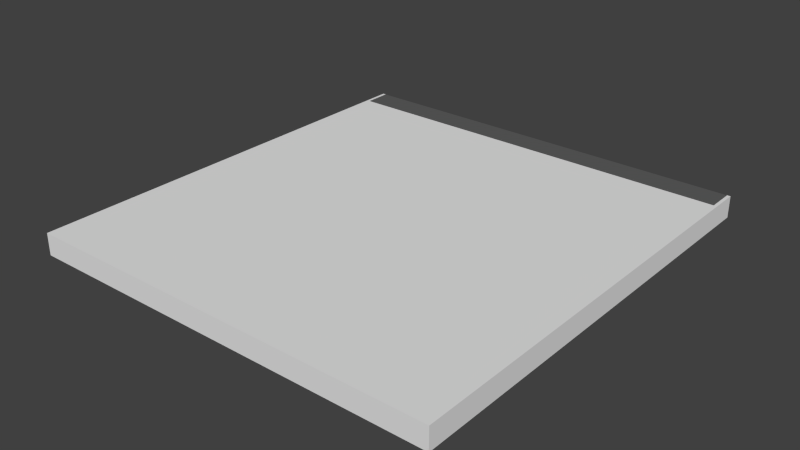 # Source: cd_case_empty.blend  (saved by Blender 2.69.0; exported with 4.5.12 LTS)
import bpy
from mathutils import Matrix  # noqa: F401  (used for matrix-valued properties, if any)

bpy.ops.wm.read_factory_settings(use_empty=True)
scene = bpy.context.scene
scene.name = 'Scene'

# ---- collections
col_collection_1 = bpy.data.collections.new('Collection 1'); scene.collection.children.link(col_collection_1)

# ---- materials (node trees are filled in below, after node groups)
mat_plastic = bpy.data.materials.new('Plastic')
mat_plastic.alpha_threshold = 0.0
mat_plastic.use_transparent_shadow = False
mat_plastic.roughness = 0.5
mat_plastic.line_color = (0.0, 0.0, 0.0, 1.0)
mat_case_material = bpy.data.materials.new('Case_Material')
mat_case_material.alpha_threshold = 0.0
mat_case_material.use_transparent_shadow = False
mat_case_material.diffuse_color = (0.1149, 0.1149, 0.1149, 1.0)
mat_case_material.roughness = 0.5
mat_case_material.line_color = (0.0, 0.0, 0.0, 1.0)

# ---- material node trees
mat_plastic.use_nodes = True; mat_plastic.node_tree.nodes.clear()
_N = mat_plastic.node_tree.nodes; _L = mat_plastic.node_tree.links
n0 = _N.new('ShaderNodeOutputMaterial'); n0.name = 'Material Output'; n0.location = (300, 300)
n1 = _N.new('ShaderNodeBsdfDiffuse'); n1.name = 'Diffuse BSDF'; n1.location = (10, 300)
_L.new(n1.outputs[0], n0.inputs[0])
n0.is_active_output = True

# ---- world
world_world = bpy.data.worlds.new('World'); scene.world = world_world
world_world.color = (0.05088, 0.05088, 0.05088)
world_world.use_sun_shadow = False
world_world.sun_shadow_jitter_overblur = 0.0
world_world.cycles.sampling_method = 'MANUAL'
world_world.cycles.sample_map_resolution = 256

# ---- meshes
me_cube_001 = bpy.data.meshes.new('Cube.001')
me_cube_001.from_pydata([(1.0, 1.0, 0.04757), (-1.0, 1.0, 0.04757), (0.9733, 1.0, 0.04757), (-0.9733, 1.0, 0.04757), (-1.979e-05, 1.0, 0.04757), (1.0, -1.0, 0.04757), (-1.0, -1.0, 0.04757), (0.9733, -1.0, 0.04757), (-0.9733, -1.0, 0.04757), (-2.006e-05, -1.0, 0.04757), (1.0, 1.0, 0.05849), (-1.0, 1.0, 0.05849), (0.9733, 1.0, 0.05849), (-0.9733, 1.0, 0.05849), (-1.979e-05, 1.0, 0.05849), (1.0, -1.0, 0.05849), (-1.0, -1.0, 0.05849), (0.9733, -1.0, 0.05849), (-0.9733, -1.0, 0.05849), (-2.006e-05, -1.0, 0.05849), (1.0, -1.02, 0.04757), (-1.0, -1.02, 0.04757), (0.9733, -1.02, 0.04757), (-0.9733, -1.02, 0.04757), (-2.006e-05, -1.02, 0.04757), (1.0, -1.02, 0.05849), (-1.0, -1.02, 0.05849), (0.9733, -1.02, 0.05849), (-0.9733, -1.02, 0.05849), (-2.006e-05, -1.02, 0.05849), (1.0, -1.0, -0.04712), (-1.0, -1.0, -0.04712), (0.9733, -1.0, -0.04712), (-0.9733, -1.0, -0.04712), (-2.006e-05, -1.0, -0.04712), (1.0, -1.02, -0.04712), (-1.0, -1.02, -0.04712), (0.9733, -1.02, -0.04712), (-0.9733, -1.02, -0.04712), (-2.006e-05, -1.02, -0.04712), (1.016, 1.0, 0.04757), (1.016, -1.0, 0.04757), (1.016, 1.0, 0.05849), (1.016, -1.0, 0.05849), (-1.016, 1.0, 0.04757), (-1.016, -1.0, 0.04757), (-1.016, 1.0, 0.05849), (-1.016, -1.0, 0.05849), (1.0, 1.0, -0.04708), (-1.0, 1.0, -0.04708), (1.0, -1.0, -0.04708), (-1.0, -1.0, -0.04708), (1.016, 1.0, -0.04708), (1.016, -1.0, -0.04708), (-1.016, 1.0, -0.04708), (-1.016, -1.0, -0.04708), (1.0, 1.134, 0.04757), (-1.0, 1.134, 0.04757), (1.0, 1.134, 0.05849), (-1.0, 1.134, 0.05849), (1.016, 1.134, 0.04757), (1.016, 1.134, 0.05849), (-1.016, 1.134, 0.04757), (-1.016, 1.134, 0.05849), (1.0, 1.134, -0.04708), (-1.0, 1.134, -0.04708), (1.016, 1.134, -0.04708), (-1.016, 1.134, -0.04708), (1.016, -1.02, 0.04757), (1.016, -1.02, 0.05849), (-1.016, -1.02, 0.04757), (-1.016, -1.02, 0.05849), (1.016, -1.02, -0.04708), (-1.016, -1.02, -0.04708)], [], [(3, 4, 9, 8), (4, 2, 7, 9), (2, 0, 5, 7), (1, 3, 8, 6), (12, 14, 19, 17), (14, 13, 18, 19), (17, 19, 29, 27), (19, 18, 28, 29), (10, 12, 17, 15), (13, 11, 16, 18), (23, 24, 29, 28), (24, 22, 27, 29), (22, 20, 25, 27), (21, 23, 28, 26), (15, 17, 27, 25), (18, 16, 26, 28), (31, 36, 73, 55, 51), (50, 53, 72, 35, 30), (22, 24, 39, 37), (24, 23, 38, 39), (25, 69, 43, 15), (16, 47, 71, 26), (33, 34, 39, 38), (34, 32, 37, 39), (32, 30, 35, 37), (31, 33, 38, 36), (20, 22, 37, 35), (23, 21, 36, 38), (8, 9, 34, 33), (9, 7, 32, 34), (7, 5, 30, 32), (6, 8, 33, 31), (40, 42, 43, 41), (54, 44, 62, 67), (10, 15, 43, 42), (21, 26, 71, 70, 73, 36), (46, 44, 45, 47), (1, 49, 65, 57), (16, 11, 46, 47), (48, 0, 56, 64), (50, 48, 52, 53), (49, 51, 55, 54), (45, 44, 54, 55), (40, 52, 66, 60), (25, 20, 35, 72, 68, 69), (40, 41, 53, 52), (1, 6, 51, 49), (5, 0, 48, 50), (56, 58, 61, 60), (59, 57, 62, 63), (62, 57, 65, 67), (56, 60, 66, 64), (49, 54, 67, 65), (52, 48, 64, 66), (46, 11, 59, 63), (44, 46, 63, 62), (10, 42, 61, 58), (42, 40, 60, 61), (0, 10, 58, 56), (11, 1, 57, 59), (3, 1, 11, 13, 14, 12, 10, 0, 2, 4), (53, 41, 68, 72), (45, 55, 73, 70), (47, 45, 70, 71), (41, 43, 69, 68)])
_uv = me_cube_001.uv_layers.new(name='UVMap')
_uv.uv.foreach_set('vector', [0.4818, 0.8959, 0.4818, 0.6781, 0.9292, 0.6781, 0.9292, 0.8959, 0.4818, 0.6781, 0.4818, 0.4604, 0.9292, 0.4604, 0.9292, 0.6781, 0.4818, 0.4604, 0.4818, 0.4544, 0.9292, 0.4544, 0.9292, 0.4604, 0.4818, 0.9018, 0.4818, 0.8959, 0.9292, 0.8959, 0.9292, 0.9018, 0.4519, 0.009497, 0.4519, 0.2272, 0.004493, 0.2272, 0.004493, 0.009497, 0.4519, 0.2272, 0.4519, 0.445, 0.004493, 0.445, 0.004493, 0.2272, 0.004493, 0.009497, 0.004493, 0.2272, 2.667e-08, 0.2272, 5.333e-08, 0.009497, 0.004493, 0.2272, 0.004493, 0.445, 0.0, 0.445, 2.667e-08, 0.2272, 0.4519, 0.003523, 0.4519, 0.009497, 0.004493, 0.009497, 0.004493, 0.003523, 0.4519, 0.445, 0.4519, 0.4509, 0.004493, 0.4509, 0.004493, 0.445, 0.4913, 0.02118, 0.709, 0.02118, 0.709, 0.02362, 0.4913, 0.02362, 0.709, 0.02118, 0.9267, 0.02118, 0.9267, 0.02362, 0.709, 0.02362, 0.9267, 0.02118, 0.9327, 0.02118, 0.9327, 0.02362, 0.9267, 0.02362, 0.4853, 0.02118, 0.4913, 0.02118, 0.4913, 0.02362, 0.4853, 0.02362, 0.004493, 0.003523, 0.004493, 0.009497, 5.333e-08, 0.009497, 5.333e-08, 0.003523, 0.004493, 0.445, 0.004493, 0.4509, 0.0, 0.4509, 0.0, 0.445, 0.4773, 0.9054, 0.4818, 0.9054, 0.4817, 0.9089, 0.4773, 0.9089, 0.4773, 0.9054, 0.4773, 0.458, 0.4773, 0.4544, 0.4817, 0.4544, 0.4818, 0.458, 0.4773, 0.458, 0.9267, 0.02118, 0.709, 0.02118, 0.709, 1.667e-09, 0.9267, 3.333e-09, 0.709, 0.02118, 0.4913, 0.02118, 0.4913, 0.0, 0.709, 1.667e-09, 5.333e-08, 0.003523, 5.048e-05, 0.0, 0.004493, 0.0, 0.004493, 0.003523, 0.004493, 0.4509, 0.004493, 0.4544, 5.043e-05, 0.4544, 0.0, 0.4509, 0.4773, 0.8994, 0.4773, 0.6817, 0.4818, 0.6817, 0.4818, 0.8994, 0.4773, 0.6817, 0.4773, 0.4639, 0.4818, 0.4639, 0.4818, 0.6817, 0.4773, 0.4639, 0.4773, 0.458, 0.4818, 0.458, 0.4818, 0.4639, 0.4773, 0.9054, 0.4773, 0.8994, 0.4818, 0.8994, 0.4818, 0.9054, 0.9327, 0.02118, 0.9267, 0.02118, 0.9267, 3.333e-09, 0.9327, 0.0, 0.4913, 0.02118, 0.4853, 0.02118, 0.4853, 3.333e-09, 0.4913, 0.0, 0.9362, 0.4414, 0.9362, 0.2237, 0.9574, 0.2237, 0.9574, 0.4414, 0.9362, 0.2237, 0.9362, 0.005974, 0.9574, 0.005974, 0.9574, 0.2237, 0.9362, 0.005974, 0.9362, 0.0, 0.9574, 0.0, 0.9574, 0.005974, 0.9362, 0.4474, 0.9362, 0.4414, 0.9574, 0.4414, 0.9574, 0.4474, 0.9503, 0.4843, 0.9528, 0.4843, 0.9528, 0.9317, 0.9503, 0.9317, 0.9528, 0.9063, 0.9739, 0.9063, 0.9739, 0.9362, 0.9528, 0.9362, 0.4519, 0.003523, 0.004493, 0.003523, 0.004493, 0.0, 0.4519, 1.067e-07, 0.4853, 0.02118, 0.4853, 0.02362, 0.4818, 0.02362, 0.4818, 0.02118, 0.4818, 8.913e-06, 0.4853, 3.333e-09, 0.9764, 0.9063, 0.9739, 0.9063, 0.9739, 0.4589, 0.9764, 0.4589, 0.9788, 0.9018, 1.0, 0.9018, 1.0, 0.9317, 0.9788, 0.9317, 0.004493, 0.4509, 0.4519, 0.4509, 0.4519, 0.4544, 0.004493, 0.4544, 0.02986, 0.9089, 0.02986, 0.9301, 0.0, 0.9301, 0.0, 0.9089, 0.4773, 0.458, 0.02986, 0.458, 0.02986, 0.4544, 0.4773, 0.4544, 0.02986, 0.9054, 0.4773, 0.9054, 0.4773, 0.9089, 0.02986, 0.9089, 0.9739, 0.4589, 0.9739, 0.9063, 0.9528, 0.9063, 0.9528, 0.4589, 0.9503, 0.4843, 0.9292, 0.4843, 0.9292, 0.4544, 0.9503, 0.4544, 0.9327, 0.02362, 0.9327, 0.02118, 0.9327, 0.0, 0.9362, 8.898e-06, 0.9362, 0.02118, 0.9362, 0.02362, 0.9503, 0.4843, 0.9503, 0.9317, 0.9292, 0.9317, 0.9292, 0.4843, 0.9788, 0.9018, 0.9788, 0.4544, 1.0, 0.4544, 1.0, 0.9018, 0.4773, 0.9301, 0.02986, 0.9301, 0.02986, 0.9089, 0.4773, 0.9089, 0.4818, 0.4333, 0.4818, 0.4308, 0.4853, 0.4308, 0.4853, 0.4333, 0.4853, 0.02362, 0.4853, 0.02607, 0.4818, 0.02607, 0.4818, 0.02362, 0.4818, 0.02607, 0.4853, 0.02607, 0.4853, 0.04724, 0.4818, 0.04724, 0.4818, 0.4333, 0.4853, 0.4333, 0.4853, 0.4544, 0.4818, 0.4544, 0.02986, 0.9054, 0.02986, 0.9089, 0.0, 0.9089, 0.0, 0.9054, 0.02986, 0.4544, 0.02986, 0.458, 2.667e-08, 0.458, 2.667e-08, 0.4544, 0.4519, 0.4544, 0.4519, 0.4509, 0.4818, 0.4509, 0.4818, 0.4544, 0.9739, 0.9063, 0.9764, 0.9063, 0.9764, 0.9362, 0.9739, 0.9362, 0.4519, 0.003523, 0.4519, 1.067e-07, 0.4818, 1.333e-07, 0.4818, 0.003523, 0.9528, 0.4843, 0.9503, 0.4843, 0.9503, 0.4544, 0.9528, 0.4544, 0.02986, 0.9301, 0.02986, 0.9325, 0.0, 0.9325, 0.0, 0.9301, 0.9764, 0.9018, 0.9788, 0.9018, 0.9788, 0.9317, 0.9764, 0.9317, 0.9598, 0.4414, 0.9598, 0.4474, 0.9574, 0.4474, 0.9574, 0.4414, 0.9574, 0.2237, 0.9574, 0.005974, 0.9574, 5.333e-08, 0.9598, 5.333e-08, 0.9598, 0.005974, 0.9598, 0.2237, 0.9292, 0.9317, 0.9503, 0.9317, 0.9503, 0.9362, 0.9292, 0.9362, 0.9739, 0.4589, 0.9528, 0.4589, 0.9528, 0.4544, 0.9739, 0.4544, 0.9764, 0.4589, 0.9739, 0.4589, 0.9739, 0.4544, 0.9764, 0.4544, 0.9503, 0.9317, 0.9528, 0.9317, 0.9528, 0.9362, 0.9503, 0.9362])
me_cube_001.materials.append(mat_plastic)
me_cube_001.use_remesh_preserve_volume = False
me_cube_001.use_remesh_preserve_attributes = False
me_cube_001.use_mirror_vertex_groups = False
me_cube_001.update()
me_cube = bpy.data.meshes.new('Cube')
me_cube.from_pydata([(1.0, 1.0, -0.04751), (1.0, -1.0, -0.04751), (-1.0, -1.0, -0.04751), (-1.0, 1.0, -0.04751), (1.0, 1.0, 0.04751), (1.0, -1.0, 0.04751), (-1.0, -1.0, 0.04751), (-1.0, 1.0, 0.04751), (-0.01921, 0.09052, -0.04008), (-0.001114, 0.0923, -0.04008), (-0.03661, 0.08524, -0.04008), (-0.05265, 0.07667, -0.04008), (-0.06671, 0.06513, -0.04008), (-0.07825, 0.05107, -0.04008), (-0.08682, 0.03503, -0.04008), (-0.0921, 0.01763, -0.04008), (-0.09388, -0.0004669, -0.04008), (-0.0921, -0.01856, -0.04008), (-0.08682, -0.03597, -0.04008), (-0.07825, -0.05201, -0.04008), (-0.06671, -0.06606, -0.04008), (-0.05265, -0.0776, -0.04008), (-0.03661, -0.08617, -0.04008), (-0.01921, -0.09145, -0.04008), (-0.001114, -0.09323, -0.04008), (0.01698, -0.09145, -0.04008), (0.03439, -0.08617, -0.04008), (0.05043, -0.0776, -0.04008), (0.06448, -0.06606, -0.04008), (0.07602, -0.05201, -0.04008), (0.08459, -0.03597, -0.04008), (0.08987, -0.01856, -0.04008), (0.09165, -0.0004668, -0.04008), (0.08987, 0.01763, -0.04008), (0.08459, 0.03503, -0.04008), (0.07602, 0.05107, -0.04008), (0.06448, 0.06513, -0.04008), (0.05043, 0.07667, -0.04008), (0.03439, 0.08524, -0.04008), (0.01698, 0.09052, -0.04008), (-0.01921, 0.09052, -0.01534), (-0.001114, 0.0923, -0.01534), (-0.03661, 0.08524, -0.01534), (-0.05265, 0.07667, -0.01534), (-0.06671, 0.06513, -0.01534), (-0.07825, 0.05107, -0.01534), (-0.08682, 0.03503, -0.01534), (-0.0921, 0.01763, -0.01534), (-0.09388, -0.0004669, -0.01534), (-0.0921, -0.01856, -0.01534), (-0.08682, -0.03597, -0.01534), (-0.07825, -0.05201, -0.01534), (-0.06671, -0.06606, -0.01534), (-0.05265, -0.0776, -0.01534), (-0.03661, -0.08617, -0.01534), (-0.01921, -0.09145, -0.01534), (-0.001114, -0.09323, -0.01534), (0.01698, -0.09145, -0.01534), (0.03439, -0.08617, -0.01534), (0.05043, -0.0776, -0.01534), (0.06448, -0.06606, -0.01534), (0.07602, -0.05201, -0.01534), (0.08459, -0.03597, -0.01534), (0.08987, -0.01856, -0.01534), (0.09165, -0.0004668, -0.01534), (0.08987, 0.01763, -0.01534), (0.08459, 0.03503, -0.01534), (0.07602, 0.05107, -0.01534), (0.06448, 0.06513, -0.01534), (0.05043, 0.07667, -0.01534), (0.03439, 0.08524, -0.01534), (0.01698, 0.09052, -0.01534), (-0.001114, -0.09323, -0.02771), (0.01698, -0.09145, -0.02771), (-0.05265, 0.07667, -0.02771), (-0.06671, 0.06513, -0.02771), (0.03439, 0.08524, -0.02771), (0.01698, 0.09052, -0.02771), (0.03439, -0.08617, -0.02771), (-0.07825, 0.05107, -0.02771), (-0.001114, 0.0923, -0.02771), (0.05043, -0.0776, -0.02771), (-0.08682, 0.03503, -0.02771), (0.06448, -0.06606, -0.02771), (-0.0921, 0.01763, -0.02771), (0.07602, -0.05201, -0.02771), (-0.09388, -0.0004669, -0.02771), (0.08459, -0.03597, -0.02771), (-0.0921, -0.01856, -0.02771), (0.08987, -0.01856, -0.02771), (-0.08682, -0.03597, -0.02771), (0.09165, -0.0004668, -0.02771), (-0.07825, -0.05201, -0.02771), (0.08987, 0.01763, -0.02771), (-0.06671, -0.06606, -0.02771), (0.08459, 0.03503, -0.02771), (-0.05265, -0.0776, -0.02771), (0.07602, 0.05107, -0.02771), (-0.03661, -0.08617, -0.02771), (-0.01921, 0.09052, -0.02771), (0.06448, 0.06513, -0.02771), (-0.01921, -0.09145, -0.02771), (-0.03661, 0.08524, -0.02771), (0.05043, 0.07667, -0.02771), (0.01058, 0.05835, -0.01522), (0.02183, 0.05493, -0.01522), (0.0322, 0.04939, -0.01522), (0.04129, 0.04194, -0.01522), (0.04875, 0.03285, -0.01522), (0.05429, 0.02248, -0.01522), (0.0577, 0.01123, -0.01522), (0.05885, -0.0004668, -0.01522), (0.0577, -0.01217, -0.01522), (0.05429, -0.02341, -0.01522), (0.04875, -0.03378, -0.01522), (0.04129, -0.04287, -0.01522), (0.0322, -0.05033, -0.01522), (0.02183, -0.05587, -0.01522), (0.01058, -0.05928, -0.01522), (-0.001114, -0.06043, -0.01522), (-0.01281, -0.05928, -0.01522), (-0.02406, -0.05587, -0.01522), (-0.03443, -0.05033, -0.01522), (-0.04352, -0.04287, -0.01522), (-0.05097, -0.03378, -0.01522), (-0.05651, -0.02341, -0.01522), (-0.05993, -0.01217, -0.01522), (-0.06108, -0.0004669, -0.01522), (-0.05993, 0.01123, -0.01522), (-0.05651, 0.02248, -0.01522), (-0.05097, 0.03285, -0.01522), (-0.04352, 0.04194, -0.01522), (-0.03443, 0.04939, -0.01522), (-0.02406, 0.05493, -0.01522), (-0.001114, 0.0595, -0.01522), (-0.01281, 0.05835, -0.01522), (-0.9715, -0.9463, 0.04756), (0.9715, -0.9463, 0.04756), (-0.9715, 0.946, 0.04756), (0.9715, 0.946, 0.04756), (-0.9456, -0.9715, 0.04756), (-0.9456, 0.9715, 0.04756), (0.9456, -0.9715, 0.04756), (0.9456, 0.9715, 0.04756), (-0.9719, 0.9719, 0.04756), (-0.9719, -0.9719, 0.04756), (0.9719, -0.9719, 0.04756), (0.9719, 0.9719, 0.04756), (1.592e-06, 0.9639, 0.02232), (-0.188, 0.9454, 0.02232), (-0.3689, 0.8905, 0.02232), (-0.5355, 0.8014, 0.02232), (-0.6816, 0.6816, 0.02232), (-0.8014, 0.5355, 0.02232), (-0.8905, 0.3689, 0.02232), (-0.9454, 0.188, 0.02232), (-0.9639, 7.418e-07, 0.02232), (-0.9454, -0.188, 0.02232), (-0.8905, -0.3689, 0.02232), (-0.8014, -0.5355, 0.02232), (-0.6816, -0.6816, 0.02232), (-0.5355, -0.8014, 0.02232), (-0.3689, -0.8905, 0.02232), (-0.188, -0.9454, 0.02232), (1.906e-06, -0.9639, 0.02232), (0.188, -0.9454, 0.02232), (0.3689, -0.8905, 0.02232), (0.5355, -0.8014, 0.02232), (0.6816, -0.6816, 0.02232), (0.8014, -0.5355, 0.02232), (0.8905, -0.3689, 0.02232), (0.9454, -0.188, 0.02232), (0.9639, 1.6e-06, 0.02232), (0.9454, 0.188, 0.02232), (0.8905, 0.3689, 0.02232), (0.8014, 0.5355, 0.02232), (0.6816, 0.6816, 0.02232), (0.5355, 0.8014, 0.02232), (0.3689, 0.8905, 0.02232), (0.188, 0.9454, 0.02232), (0.8465, -0.3507, 0.02231), (-6.436e-05, 0.9163, 0.02231), (0.8986, -0.1788, 0.02231), (0.9162, -2.609e-05, 0.02231), (0.8986, 0.1787, 0.02231), (0.8465, 0.3506, 0.02231), (0.7618, 0.509, 0.02231), (-0.1788, 0.8987, 0.02231), (0.6479, 0.6479, 0.02231), (-0.3507, 0.8465, 0.02231), (0.509, 0.7618, 0.02231), (-0.5091, 0.7618, 0.02231), (0.3506, 0.8465, 0.02231), (-0.648, 0.6479, 0.02231), (0.1787, 0.8987, 0.02231), (-0.7619, 0.509, 0.02231), (-0.8466, 0.3506, 0.02231), (-0.8987, 0.1787, 0.02231), (-0.9164, -2.691e-05, 0.02231), (-0.8987, -0.1788, 0.02231), (-0.8466, -0.3507, 0.02231), (-0.7619, -0.5091, 0.02231), (-0.648, -0.6479, 0.02231), (-0.5091, -0.7619, 0.02231), (-0.3507, -0.8466, 0.02231), (-0.1788, -0.8987, 0.02231), (-6.406e-05, -0.9163, 0.02231), (0.1787, -0.8987, 0.02231), (0.3506, -0.8466, 0.02231), (0.509, -0.7619, 0.02231), (0.6479, -0.6479, 0.02231), (0.7618, -0.5091, 0.02231), (-0.007362, 0.03095, -0.02123), (-0.001114, 0.03156, -0.02123), (-0.01891, 0.02616, -0.02123), (-0.02376, 0.02218, -0.02123), (-0.02774, 0.01733, -0.02123), (-0.03253, 0.005782, -0.02123), (-0.03314, -0.0004669, -0.02123), (-0.03253, -0.006715, -0.02123), (-0.02774, -0.01826, -0.02123), (-0.02376, -0.02311, -0.02123), (-0.01891, -0.0271, -0.02123), (-0.007362, -0.03188, -0.02123), (-0.001114, -0.0325, -0.02123), (0.005135, -0.03188, -0.02123), (0.01668, -0.0271, -0.02123), (0.02153, -0.02311, -0.02123), (0.02552, -0.01826, -0.02123), (0.0303, -0.006715, -0.02123), (0.03091, -0.0004668, -0.02123), (0.0303, 0.005782, -0.02123), (0.02552, 0.01733, -0.02123), (0.02153, 0.02218, -0.02123), (0.01668, 0.02616, -0.02123), (0.005135, 0.03095, -0.02123), (0.9733, 1.0, -0.04751), (0.9733, -1.0, -0.04751), (0.9733, 1.0, 0.04751), (0.9733, -1.0, 0.04751), (-0.9733, 1.0, -0.04751), (-0.9733, -1.0, -0.04751), (-0.9733, 1.0, 0.04751), (-0.9733, -1.0, 0.04751), (1.0, 0.9738, -0.04751), (-1.0, 0.9738, -0.04751), (1.0, 0.9738, 0.04751), (-1.0, 0.9738, 0.04751), (0.9733, 0.9738, -0.04751), (-0.9733, 0.9738, -0.04751), (1.0, -0.9741, -0.04751), (1.0, -0.9741, 0.04751), (-1.0, -0.9741, -0.04751), (-1.0, -0.9741, 0.04751), (0.9733, -0.9741, -0.04751), (-0.9733, -0.9741, -0.04751), (0.01058, 0.05835, -0.0389), (0.02183, 0.05493, -0.0389), (0.0322, 0.04939, -0.0389), (0.04875, 0.03285, -0.0389), (0.05429, 0.02248, -0.0389), (0.0577, 0.01123, -0.0389), (0.0577, -0.01217, -0.0389), (0.05429, -0.02341, -0.0389), (0.04875, -0.03378, -0.0389), (0.0322, -0.05033, -0.0389), (0.02183, -0.05587, -0.0389), (0.01058, -0.05928, -0.0389), (-0.01281, -0.05928, -0.0389), (-0.02406, -0.05587, -0.0389), (-0.03443, -0.05033, -0.0389), (-0.05097, -0.03378, -0.0389), (-0.05651, -0.02341, -0.0389), (-0.05993, -0.01217, -0.0389), (-0.05993, 0.01123, -0.0389), (-0.05651, 0.02248, -0.0389), (-0.05097, 0.03285, -0.0389), (-0.03443, 0.04939, -0.0389), (-0.02406, 0.05493, -0.0389), (-0.01281, 0.05835, -0.0389), (-0.007362, 0.03095, -0.03882), (-0.001114, 0.03156, -0.03882), (-0.01891, 0.02616, -0.03882), (-0.02376, 0.02218, -0.03882), (-0.02774, 0.01733, -0.03882), (-0.03253, 0.005782, -0.03882), (-0.03314, -0.0004669, -0.03882), (-0.03253, -0.006715, -0.03882), (-0.02774, -0.01826, -0.03882), (-0.02376, -0.02311, -0.03882), (-0.01891, -0.0271, -0.03882), (-0.007362, -0.03188, -0.03882), (-0.001114, -0.0325, -0.03882), (0.005135, -0.03188, -0.03882), (0.01668, -0.0271, -0.03882), (0.02153, -0.02311, -0.03882), (0.02552, -0.01826, -0.03882), (0.0303, -0.006715, -0.03882), (0.03091, -0.0004668, -0.03882), (0.0303, 0.005782, -0.03882), (0.02552, 0.01733, -0.03882), (0.02153, 0.02218, -0.03882), (0.01668, 0.02616, -0.03882), (0.005135, 0.03095, -0.03882), (0.8465, -0.3507, -0.03764), (-6.436e-05, 0.9163, -0.03764), (0.8986, -0.1788, -0.03764), (0.9162, -2.609e-05, -0.03764), (0.8986, 0.1787, -0.03764), (0.8465, 0.3506, -0.03764), (0.7618, 0.509, -0.03764), (-0.1788, 0.8987, -0.03764), (0.6479, 0.6479, -0.03764), (-0.3507, 0.8465, -0.03764), (0.509, 0.7618, -0.03764), (-0.5091, 0.7618, -0.03764), (0.3506, 0.8465, -0.03764), (-0.648, 0.6479, -0.03764), (0.1787, 0.8987, -0.03764), (-0.7619, 0.509, -0.03764), (-0.8466, 0.3506, -0.03764), (-0.8987, 0.1787, -0.03764), (-0.9164, -2.691e-05, -0.03764), (-0.8987, -0.1788, -0.03764), (-0.8466, -0.3507, -0.03764), (-0.7619, -0.5091, -0.03764), (-0.648, -0.6479, -0.03764), (-0.5091, -0.7619, -0.03764), (-0.3507, -0.8466, -0.03764), (-0.1788, -0.8987, -0.03764), (-6.406e-05, -0.9163, -0.03764), (0.1787, -0.8987, -0.03764), (0.3506, -0.8466, -0.03764), (0.509, -0.7619, -0.03764), (0.6479, -0.6479, -0.03764), (0.7618, -0.5091, -0.03764), (-0.9715, -0.9463, 0.02214), (0.9715, -0.9463, 0.02214), (-0.9715, 0.946, 0.02214), (0.9715, 0.946, 0.02214), (-0.9456, -0.9715, 0.02214), (-0.9456, 0.9715, 0.02214), (0.9456, -0.9715, 0.02214), (0.9456, 0.9715, 0.02214), (-0.9719, 0.9719, 0.02214), (-0.9719, -0.9719, 0.02214), (0.9719, -0.9719, 0.02214), (0.9719, 0.9719, 0.02214), (-0.9715, -0.0001607, 0.04756), (0.9715, -0.0001615, 0.04756), (1.0, -0.0001625, -0.04751), (1.0, -0.000163, 0.04751), (-1.0, -0.0001622, -0.04751), (-1.0, -0.0001622, 0.04751), (0.9733, -0.0001625, -0.04751), (-0.9733, -0.0001622, -0.04751), (-0.9715, -0.0001607, 0.02214), (0.9715, -0.0001615, 0.02214), (1.0, 1.133, -0.04751), (-1.0, 1.133, -0.04751), (1.0, 1.133, 0.04751), (-1.0, 1.133, 0.04751), (0.9733, 1.133, -0.04751), (0.9733, 1.133, 0.04751), (-0.9733, 1.133, -0.04751), (-0.9733, 1.133, 0.04751), (-2.033e-05, -0.9715, 0.04756), (-1.961e-05, 0.9715, 0.04756), (-1.985e-05, 1.0, -0.04751), (-2.009e-05, -1.0, -0.04751), (-1.979e-05, 1.0, 0.04751), (-2.056e-05, -1.0, 0.04751), (-1.991e-05, 0.9738, -0.04751), (-2.015e-05, -0.9741, -0.04751), (-2.033e-05, -0.9715, 0.02214), (-1.961e-05, 0.9715, 0.02214), (-2.003e-05, -0.0001623, -0.04751), (-1.985e-05, 1.133, -0.04751), (-1.979e-05, 1.133, 0.04751), (1.0, 1.0, 0.05849), (-1.0, 1.0, 0.05849), (0.9733, 1.0, 0.05849), (-0.9733, 1.0, 0.05849), (1.0, 1.133, 0.05849), (-1.0, 1.133, 0.05849), (0.9733, 1.133, 0.05849), (-0.9733, 1.133, 0.05849), (-1.979e-05, 1.0, 0.05849), (-1.979e-05, 1.133, 0.05849)], [], [(255, 241, 2, 252), (250, 251, 5, 1), (241, 243, 6, 2), (245, 247, 7, 3), (4, 360, 383, 379), (73, 57, 56, 72), (75, 44, 43, 74), (77, 71, 70, 76), (78, 58, 57, 73), (79, 45, 44, 75), (80, 41, 71, 77), (81, 59, 58, 78), (82, 46, 45, 79), (83, 60, 59, 81), (84, 47, 46, 82), (85, 61, 60, 83), (86, 48, 47, 84), (87, 62, 61, 85), (88, 49, 48, 86), (89, 63, 62, 87), (90, 50, 49, 88), (91, 64, 63, 89), (92, 51, 50, 90), (93, 65, 64, 91), (94, 52, 51, 92), (95, 66, 65, 93), (96, 53, 52, 94), (97, 67, 66, 95), (98, 54, 53, 96), (99, 40, 41, 80), (100, 68, 67, 97), (101, 55, 54, 98), (102, 42, 40, 99), (103, 69, 68, 100), (72, 56, 55, 101), (74, 43, 42, 102), (76, 70, 69, 103), (52, 123, 124, 51), (40, 135, 134, 41), (63, 112, 113, 62), (54, 121, 122, 53), (43, 132, 133, 42), (65, 110, 111, 64), (56, 119, 120, 55), (45, 130, 131, 44), (67, 108, 109, 66), (47, 128, 129, 46), (58, 117, 118, 57), (69, 106, 107, 68), (49, 126, 127, 48), (60, 115, 116, 59), (71, 104, 105, 70), (51, 124, 125, 50), (62, 113, 114, 61), (53, 122, 123, 52), (42, 133, 135, 40), (64, 111, 112, 63), (55, 120, 121, 54), (44, 131, 132, 43), (66, 109, 110, 65), (46, 129, 130, 45), (57, 118, 119, 56), (68, 107, 108, 67), (48, 127, 128, 47), (59, 116, 117, 58), (70, 105, 106, 69), (50, 125, 126, 49), (61, 114, 115, 60), (41, 134, 104, 71), (38, 76, 103, 37), (11, 74, 102, 10), (24, 72, 101, 23), (37, 103, 100, 36), (10, 102, 99, 8), (23, 101, 98, 22), (36, 100, 97, 35), (8, 99, 80, 9), (22, 98, 96, 21), (35, 97, 95, 34), (21, 96, 94, 20), (34, 95, 93, 33), (20, 94, 92, 19), (33, 93, 91, 32), (19, 92, 90, 18), (32, 91, 89, 31), (18, 90, 88, 17), (31, 89, 87, 30), (17, 88, 86, 16), (30, 87, 85, 29), (16, 86, 84, 15), (29, 85, 83, 28), (15, 84, 82, 14), (28, 83, 81, 27), (14, 82, 79, 13), (27, 81, 78, 26), (9, 80, 77, 39), (13, 79, 75, 12), (26, 78, 73, 25), (39, 77, 76, 38), (12, 75, 74, 11), (25, 73, 72, 24), (5, 251, 137, 146), (242, 7, 144, 141), (6, 243, 140, 145), (7, 247, 138, 144), (4, 238, 143, 147), (239, 5, 146, 142), (370, 242, 141, 367), (371, 239, 142, 366), (246, 4, 147, 139), (253, 6, 145, 136), (351, 246, 139, 349), (353, 253, 136, 348), (170, 171, 182, 180), (171, 172, 183, 182), (172, 173, 184, 183), (173, 174, 185, 184), (174, 175, 186, 185), (148, 149, 187, 181), (175, 176, 188, 186), (149, 150, 189, 187), (176, 177, 190, 188), (150, 151, 191, 189), (177, 178, 192, 190), (151, 152, 193, 191), (178, 179, 194, 192), (152, 153, 195, 193), (179, 148, 181, 194), (153, 154, 196, 195), (154, 155, 197, 196), (155, 156, 198, 197), (156, 157, 199, 198), (157, 158, 200, 199), (158, 159, 201, 200), (159, 160, 202, 201), (160, 161, 203, 202), (161, 162, 204, 203), (162, 163, 205, 204), (163, 164, 206, 205), (164, 165, 207, 206), (165, 166, 208, 207), (166, 167, 209, 208), (167, 168, 210, 209), (168, 169, 211, 210), (169, 170, 180, 211), (110, 231, 230, 111), (135, 212, 213, 134), (123, 221, 220, 124), (114, 228, 227, 115), (134, 213, 235, 104), (127, 218, 217, 128), (118, 225, 224, 119), (107, 233, 232, 108), (131, 215, 214, 132), (122, 222, 221, 123), (111, 230, 229, 112), (126, 219, 218, 127), (115, 227, 226, 116), (106, 234, 233, 107), (130, 216, 215, 131), (119, 224, 223, 120), (250, 1, 237, 254), (1, 5, 239, 237), (368, 240, 364, 377), (373, 369, 241, 255), (369, 371, 243, 241), (361, 7, 380, 384), (240, 249, 245, 3), (0, 4, 246, 244), (352, 353, 247, 245), (0, 244, 248, 236), (368, 372, 249, 240), (355, 255, 252, 352), (350, 351, 251, 250), (350, 250, 254, 354), (376, 373, 255, 355), (2, 6, 253, 252), (233, 301, 300, 232), (128, 274, 275, 129), (218, 286, 285, 217), (235, 303, 256, 104), (228, 296, 295, 227), (108, 259, 260, 109), (125, 272, 273, 126), (132, 277, 278, 133), (212, 280, 281, 213), (135, 279, 280, 212), (118, 267, 293, 225), (224, 292, 291, 223), (105, 257, 258, 106), (234, 302, 301, 233), (112, 262, 263, 113), (129, 275, 276, 130), (130, 276, 284, 216), (219, 287, 286, 218), (122, 270, 290, 222), (230, 298, 297, 229), (109, 260, 261, 110), (220, 288, 271, 124), (116, 265, 266, 117), (232, 300, 259, 108), (133, 278, 279, 135), (215, 283, 282, 214), (225, 293, 292, 224), (126, 273, 287, 219), (213, 281, 303, 235), (223, 291, 268, 120), (113, 263, 264, 114), (221, 289, 288, 220), (120, 268, 269, 121), (229, 297, 262, 112), (231, 299, 298, 230), (106, 258, 302, 234), (216, 284, 283, 215), (114, 264, 296, 228), (117, 266, 267, 118), (214, 282, 277, 132), (227, 295, 294, 226), (124, 271, 272, 125), (226, 294, 265, 116), (110, 261, 299, 231), (217, 285, 274, 128), (222, 290, 289, 221), (121, 269, 270, 122), (104, 256, 257, 105), (204, 205, 329, 328), (183, 184, 308, 307), (193, 195, 319, 317), (202, 203, 327, 326), (180, 182, 306, 304), (191, 193, 317, 315), (211, 180, 304, 335), (200, 201, 325, 324), (189, 191, 315, 313), (209, 210, 334, 333), (198, 199, 323, 322), (187, 189, 313, 311), (207, 208, 332, 331), (196, 197, 321, 320), (181, 187, 311, 305), (205, 206, 330, 329), (184, 185, 309, 308), (194, 181, 305, 318), (203, 204, 328, 327), (182, 183, 307, 306), (192, 194, 318, 316), (201, 202, 326, 325), (190, 192, 316, 314), (210, 211, 335, 334), (199, 200, 324, 323), (188, 190, 314, 312), (208, 209, 333, 332), (197, 198, 322, 321), (186, 188, 312, 310), (206, 207, 331, 330), (185, 186, 310, 309), (195, 196, 320, 319), (146, 137, 337, 346), (141, 144, 344, 341), (145, 140, 340, 345), (144, 138, 338, 344), (147, 143, 343, 347), (142, 146, 346, 342), (367, 141, 341, 375), (366, 142, 342, 374), (139, 147, 347, 339), (136, 145, 345, 336), (349, 139, 339, 357), (348, 136, 336, 356), (251, 351, 349, 137), (247, 353, 348, 138), (252, 253, 353, 352), (249, 355, 352, 245), (244, 246, 351, 350), (244, 350, 354, 248), (372, 376, 355, 249), (137, 349, 357, 337), (138, 348, 356, 338), (365, 364, 359, 361), (360, 358, 362, 363), (378, 377, 364, 365), (0, 236, 362, 358), (3, 7, 361, 359), (4, 0, 358, 360), (240, 3, 359, 364), (238, 370, 367, 143), (243, 371, 366, 140), (236, 368, 377, 362), (254, 237, 369, 373), (237, 239, 371, 369), (378, 365, 386, 388), (236, 248, 372, 368), (354, 254, 373, 376), (143, 367, 375, 343), (140, 366, 374, 340), (248, 354, 376, 372), (363, 362, 377, 378), (173, 172, 357, 339, 347, 343, 375, 148, 179, 178, 177, 176, 175, 174), (165, 164, 374, 342, 346, 337, 357, 172, 171, 170, 169, 168, 167, 166), (157, 156, 356, 336, 345, 340, 374, 164, 163, 162, 161, 160, 159, 158), (149, 148, 375, 341, 344, 338, 356, 156, 155, 154, 153, 152, 151, 150), (32, 307, 308, 309, 310, 312, 314, 316, 318, 305, 9, 39, 38, 37, 36, 35, 34, 33), (9, 305, 311, 313, 315, 317, 319, 320, 321, 322, 16, 15, 14, 13, 12, 11, 10, 8), (16, 322, 323, 324, 325, 326, 327, 328, 329, 330, 24, 23, 22, 21, 20, 19, 18, 17), (24, 330, 331, 332, 333, 334, 335, 304, 306, 307, 32, 31, 30, 29, 28, 27, 26, 25), (269, 268, 291, 290, 270), (272, 271, 288, 287, 273), (275, 274, 285, 284, 276), (278, 277, 282, 280, 279), (257, 256, 303, 302, 258), (260, 259, 300, 299, 261), (263, 262, 297, 296, 264), (266, 265, 294, 293, 267), (280, 282, 283, 284, 285, 286, 287, 288, 289, 290, 291, 292, 293, 294, 295, 296, 297, 298, 299, 300, 301, 302, 303, 281), (381, 379, 383, 385), (387, 381, 385, 388), (380, 382, 386, 384), (382, 387, 388, 386), (363, 378, 388, 385), (360, 363, 385, 383), (365, 361, 384, 386)])
_uv = me_cube.uv_layers.new(name='UVMap')
_uv.uv.foreach_set('vector', [0.4914, 0.4601, 0.4974, 0.4601, 0.4974, 0.4663, 0.4914, 0.4663, 0.9753, 0.4722, 0.9531, 0.4722, 0.9531, 0.4663, 0.9753, 0.4663, 0.9226, 0.4601, 0.9447, 0.4601, 0.9447, 0.4663, 0.9226, 0.4663, 0.9753, 0.9178, 0.9974, 0.9178, 0.9974, 0.9238, 0.9753, 0.9238, 0.9531, 0.9238, 0.9531, 0.9543, 0.9506, 0.9543, 0.9506, 0.9238, 0.5123, 0.01398, 0.5123, 0.01686, 0.5165, 0.01686, 0.5165, 0.01398, 0.8414, 0.003182, 0.8385, 0.003182, 0.8385, 0.006823, 0.8414, 0.006823, 0.8414, 0.02336, 0.8385, 0.02336, 0.8385, 0.02719, 0.8414, 0.02719, 0.5081, 0.01398, 0.5081, 0.01686, 0.5123, 0.01686, 0.5123, 0.01398, 0.8414, 3.337e-05, 0.8385, 3.337e-05, 0.8385, 0.003182, 0.8414, 0.003182, 0.8414, 0.01925, 0.8385, 0.01925, 0.8385, 0.02336, 0.8414, 0.02336, 0.5041, 0.01398, 0.5041, 0.01686, 0.5081, 0.01686, 0.5081, 0.01398, 0.8356, 0.003283, 0.8385, 0.003283, 0.8385, 6.948e-09, 0.8356, 8.685e-09, 0.5005, 0.01398, 0.5005, 0.01686, 0.5041, 0.01686, 0.5041, 0.01398, 0.8356, 0.007026, 0.8385, 0.007026, 0.8385, 0.003283, 0.8356, 0.003283, 0.4974, 0.01398, 0.4974, 0.01686, 0.5005, 0.01686, 0.5005, 0.01398, 0.8356, 0.01109, 0.8385, 0.01109, 0.8385, 0.007026, 0.8356, 0.007026, 0.8298, 0.003283, 0.8327, 0.003283, 0.8327, 0.0, 0.8298, 0.0, 0.8356, 0.01531, 0.8385, 0.01531, 0.8385, 0.01109, 0.8356, 0.01109, 0.8298, 0.007026, 0.8327, 0.007026, 0.8327, 0.003283, 0.8298, 0.003283, 0.8356, 0.01953, 0.8385, 0.01953, 0.8385, 0.01531, 0.8356, 0.01531, 0.8298, 0.01109, 0.8327, 0.01109, 0.8327, 0.007026, 0.8298, 0.007026, 0.8356, 0.02358, 0.8385, 0.02358, 0.8385, 0.01953, 0.8356, 0.01953, 0.8298, 0.01531, 0.8327, 0.01531, 0.8327, 0.01109, 0.8298, 0.01109, 0.8356, 0.02732, 0.8385, 0.02732, 0.8385, 0.02358, 0.8356, 0.02358, 0.8298, 0.01953, 0.8327, 0.01953, 0.8327, 0.01531, 0.8298, 0.01531, 0.8356, 0.03059, 0.8385, 0.03059, 0.8385, 0.02732, 0.8356, 0.02732, 0.8298, 0.02358, 0.8327, 0.02358, 0.8327, 0.01953, 0.8298, 0.01953, 0.5245, 0.01398, 0.5245, 0.01686, 0.5279, 0.01686, 0.5279, 0.01398, 0.8414, 0.01501, 0.8385, 0.01501, 0.8385, 0.01925, 0.8414, 0.01925, 0.8298, 0.02732, 0.8327, 0.02732, 0.8327, 0.02358, 0.8298, 0.02358, 0.5206, 0.01398, 0.5206, 0.01686, 0.5245, 0.01686, 0.5245, 0.01398, 0.8414, 0.01082, 0.8385, 0.01082, 0.8385, 0.01501, 0.8414, 0.01501, 0.8298, 0.03059, 0.8327, 0.03059, 0.8327, 0.02732, 0.8298, 0.02732, 0.5165, 0.01398, 0.5165, 0.01686, 0.5206, 0.01686, 0.5206, 0.01398, 0.8414, 0.006823, 0.8385, 0.006823, 0.8385, 0.01082, 0.8414, 0.01082, 0.8414, 0.02719, 0.8385, 0.02719, 0.8385, 0.03059, 0.8414, 0.03059, 0.4585, 0.9708, 0.4536, 0.9649, 0.4514, 0.9664, 0.455, 0.9732, 0.4232, 0.9562, 0.4309, 0.9555, 0.4309, 0.9527, 0.4232, 0.952, 0.451, 0.9334, 0.4488, 0.9407, 0.4514, 0.9418, 0.455, 0.935, 0.4638, 0.9643, 0.4571, 0.9607, 0.4556, 0.963, 0.4615, 0.9678, 0.4257, 0.9643, 0.4324, 0.9607, 0.4314, 0.9582, 0.4241, 0.9604, 0.4426, 0.9326, 0.4434, 0.9402, 0.4461, 0.9402, 0.4469, 0.9326, 0.4663, 0.9562, 0.4587, 0.9555, 0.4581, 0.9582, 0.4655, 0.9604, 0.431, 0.9708, 0.4359, 0.9649, 0.434, 0.963, 0.428, 0.9678, 0.4346, 0.935, 0.4382, 0.9418, 0.4407, 0.9407, 0.4385, 0.9334, 0.4385, 0.9748, 0.4407, 0.9675, 0.4382, 0.9664, 0.4346, 0.9732, 0.4655, 0.9478, 0.4581, 0.95, 0.4587, 0.9527, 0.4663, 0.952, 0.428, 0.9404, 0.434, 0.9452, 0.4359, 0.9433, 0.431, 0.9374, 0.4469, 0.9756, 0.4461, 0.968, 0.4434, 0.968, 0.4426, 0.9756, 0.4615, 0.9404, 0.4556, 0.9452, 0.4571, 0.9475, 0.4638, 0.9439, 0.4241, 0.9478, 0.4314, 0.95, 0.4324, 0.9475, 0.4257, 0.9439, 0.455, 0.9732, 0.4514, 0.9664, 0.4488, 0.9675, 0.451, 0.9748, 0.455, 0.935, 0.4514, 0.9418, 0.4536, 0.9433, 0.4585, 0.9374, 0.4615, 0.9678, 0.4556, 0.963, 0.4536, 0.9649, 0.4585, 0.9708, 0.4241, 0.9604, 0.4314, 0.9582, 0.4309, 0.9555, 0.4232, 0.9562, 0.4469, 0.9326, 0.4461, 0.9402, 0.4488, 0.9407, 0.451, 0.9334, 0.4655, 0.9604, 0.4581, 0.9582, 0.4571, 0.9607, 0.4638, 0.9643, 0.428, 0.9678, 0.434, 0.963, 0.4324, 0.9607, 0.4257, 0.9643, 0.4385, 0.9334, 0.4407, 0.9407, 0.4434, 0.9402, 0.4426, 0.9326, 0.4346, 0.9732, 0.4382, 0.9664, 0.4359, 0.9649, 0.431, 0.9708, 0.4663, 0.952, 0.4587, 0.9527, 0.4587, 0.9555, 0.4663, 0.9562, 0.431, 0.9374, 0.4359, 0.9433, 0.4382, 0.9418, 0.4346, 0.935, 0.4426, 0.9756, 0.4434, 0.968, 0.4407, 0.9675, 0.4385, 0.9748, 0.4638, 0.9439, 0.4571, 0.9475, 0.4581, 0.95, 0.4655, 0.9478, 0.4257, 0.9439, 0.4324, 0.9475, 0.434, 0.9452, 0.428, 0.9404, 0.451, 0.9748, 0.4488, 0.9675, 0.4461, 0.968, 0.4469, 0.9756, 0.4585, 0.9374, 0.4536, 0.9433, 0.4556, 0.9452, 0.4615, 0.9404, 0.4232, 0.952, 0.4309, 0.9527, 0.4314, 0.95, 0.4241, 0.9478, 0.8442, 0.02719, 0.8414, 0.02719, 0.8414, 0.03059, 0.8442, 0.03059, 0.8442, 0.006823, 0.8414, 0.006823, 0.8414, 0.01082, 0.8442, 0.01082, 0.8471, 0.01916, 0.8442, 0.01916, 0.8442, 0.02329, 0.8471, 0.02329, 0.8327, 0.03059, 0.8356, 0.03059, 0.8356, 0.02732, 0.8327, 0.02732, 0.8442, 0.01082, 0.8414, 0.01082, 0.8414, 0.01501, 0.8442, 0.01501, 0.8471, 0.02329, 0.8442, 0.02329, 0.8442, 0.02715, 0.8471, 0.02715, 0.8327, 0.02732, 0.8356, 0.02732, 0.8356, 0.02358, 0.8327, 0.02358, 0.8442, 0.01501, 0.8414, 0.01501, 0.8414, 0.01925, 0.8442, 0.01925, 0.8471, 0.02715, 0.8442, 0.02715, 0.8442, 0.03059, 0.8471, 0.03059, 0.8327, 0.02358, 0.8356, 0.02358, 0.8356, 0.01953, 0.8327, 0.01953, 0.8298, 0.0, 0.8269, 1.737e-09, 0.8269, 0.003272, 0.8298, 0.003272, 0.8327, 0.01953, 0.8356, 0.01953, 0.8356, 0.01531, 0.8327, 0.01531, 0.8298, 0.003272, 0.8269, 0.003272, 0.8269, 0.007007, 0.8298, 0.007007, 0.8327, 0.01531, 0.8356, 0.01531, 0.8356, 0.01109, 0.8327, 0.01109, 0.8298, 0.007007, 0.8269, 0.007007, 0.8269, 0.01106, 0.8298, 0.01106, 0.8327, 0.01109, 0.8356, 0.01109, 0.8356, 0.007026, 0.8327, 0.007026, 0.8298, 0.01106, 0.8269, 0.01106, 0.8269, 0.01528, 0.8298, 0.01528, 0.8327, 0.007026, 0.8356, 0.007026, 0.8356, 0.003283, 0.8327, 0.003283, 0.8298, 0.01528, 0.8269, 0.01528, 0.8269, 0.0195, 0.8298, 0.0195, 0.8327, 0.003283, 0.8356, 0.003283, 0.8356, 0.0, 0.8327, 1.737e-09, 0.8298, 0.0195, 0.8269, 0.0195, 0.8269, 0.02356, 0.8298, 0.02356, 0.8471, 6.003e-05, 0.8442, 6.003e-05, 0.8442, 0.003163, 0.8471, 0.003163, 0.8298, 0.02356, 0.8269, 0.02356, 0.8269, 0.0273, 0.8298, 0.0273, 0.8471, 0.003163, 0.8442, 0.003163, 0.8442, 0.006769, 0.8471, 0.006769, 0.8298, 0.0273, 0.8269, 0.0273, 0.8269, 0.03059, 0.8298, 0.03059, 0.8471, 0.006769, 0.8442, 0.006769, 0.8442, 0.01074, 0.8471, 0.01074, 0.8442, 0.01925, 0.8414, 0.01925, 0.8414, 0.02336, 0.8442, 0.02336, 0.8442, 3.337e-05, 0.8414, 3.337e-05, 0.8414, 0.003182, 0.8442, 0.003182, 0.8471, 0.01074, 0.8442, 0.01074, 0.8442, 0.01493, 0.8471, 0.01493, 0.8442, 0.02336, 0.8414, 0.02336, 0.8414, 0.02719, 0.8442, 0.02719, 0.8442, 0.003182, 0.8414, 0.003182, 0.8414, 0.006823, 0.8442, 0.006823, 0.8471, 0.01493, 0.8442, 0.01493, 0.8442, 0.01916, 0.8471, 0.01916, 0.4663, 0.9326, 0.4602, 0.9326, 0.4538, 0.9259, 0.4597, 0.926, 1.251e-07, 0.4725, 1.251e-07, 0.4663, 0.006555, 0.4728, 0.006643, 0.479, 0.4663, 0.4663, 0.4663, 0.4725, 0.4596, 0.479, 0.4597, 0.4728, 1.251e-07, 0.4663, 0.006117, 0.4663, 0.01258, 0.4729, 0.006555, 0.4728, 2.779e-08, 0.9326, 0.0, 0.9264, 0.006643, 0.9199, 0.006555, 0.926, 0.4663, 0.9264, 0.4663, 0.9326, 0.4597, 0.926, 0.4596, 0.9199, 5.559e-08, 0.6994, 1.251e-07, 0.4725, 0.006643, 0.479, 0.006643, 0.6994, 0.4663, 0.6994, 0.4663, 0.9264, 0.4596, 0.9199, 0.4596, 0.6994, 0.006117, 0.9326, 2.779e-08, 0.9326, 0.006555, 0.926, 0.01258, 0.9259, 0.4602, 0.4663, 0.4663, 0.4663, 0.4597, 0.4728, 0.4538, 0.4729, 0.2332, 0.9326, 0.006117, 0.9326, 0.01258, 0.9259, 0.2332, 0.9259, 0.2332, 0.4663, 0.4602, 0.4663, 0.4538, 0.4729, 0.2332, 0.4729, 0.6069, 0.4853, 0.649, 0.4725, 0.6512, 0.4834, 0.6111, 0.4955, 0.649, 0.4725, 0.6929, 0.4682, 0.6929, 0.4793, 0.6512, 0.4834, 0.6929, 0.4682, 0.7367, 0.4725, 0.7346, 0.4834, 0.6929, 0.4793, 0.7367, 0.4725, 0.7789, 0.4853, 0.7746, 0.4955, 0.7346, 0.4834, 0.7789, 0.4853, 0.8177, 0.506, 0.8116, 0.5153, 0.7746, 0.4955, 0.9176, 0.6929, 0.9133, 0.7367, 0.9024, 0.7346, 0.9065, 0.6929, 0.8177, 0.506, 0.8518, 0.534, 0.8439, 0.5418, 0.8116, 0.5153, 0.9133, 0.7367, 0.9005, 0.7789, 0.8902, 0.7746, 0.9024, 0.7346, 0.8518, 0.534, 0.8797, 0.568, 0.8705, 0.5742, 0.8439, 0.5418, 0.9005, 0.7789, 0.8797, 0.8177, 0.8705, 0.8116, 0.8902, 0.7746, 0.8797, 0.568, 0.9005, 0.6069, 0.8902, 0.6111, 0.8705, 0.5742, 0.8797, 0.8177, 0.8518, 0.8518, 0.8439, 0.844, 0.8705, 0.8116, 0.9005, 0.6069, 0.9133, 0.649, 0.9024, 0.6512, 0.8902, 0.6111, 0.8518, 0.8518, 0.8177, 0.8797, 0.8116, 0.8705, 0.8439, 0.844, 0.9133, 0.649, 0.9176, 0.6929, 0.9065, 0.6929, 0.9024, 0.6512, 0.8177, 0.8797, 0.7789, 0.9005, 0.7746, 0.8903, 0.8116, 0.8705, 0.7789, 0.9005, 0.7367, 0.9133, 0.7346, 0.9024, 0.7746, 0.8903, 0.7367, 0.9133, 0.6929, 0.9176, 0.6929, 0.9065, 0.7346, 0.9024, 0.6929, 0.9176, 0.649, 0.9133, 0.6512, 0.9024, 0.6929, 0.9065, 0.649, 0.9133, 0.6069, 0.9005, 0.6111, 0.8903, 0.6512, 0.9024, 0.6069, 0.9005, 0.568, 0.8797, 0.5742, 0.8705, 0.6111, 0.8903, 0.568, 0.8797, 0.534, 0.8518, 0.5418, 0.844, 0.5742, 0.8705, 0.534, 0.8518, 0.506, 0.8177, 0.5152, 0.8116, 0.5418, 0.844, 0.506, 0.8177, 0.4853, 0.7789, 0.4955, 0.7746, 0.5152, 0.8116, 0.4853, 0.7789, 0.4725, 0.7367, 0.4834, 0.7346, 0.4955, 0.7746, 0.4725, 0.7367, 0.4682, 0.6929, 0.4792, 0.6929, 0.4834, 0.7346, 0.4682, 0.6929, 0.4725, 0.649, 0.4834, 0.6512, 0.4792, 0.6929, 0.4725, 0.649, 0.4853, 0.6069, 0.4955, 0.6111, 0.4834, 0.6512, 0.4853, 0.6069, 0.506, 0.568, 0.5152, 0.5742, 0.4955, 0.6111, 0.506, 0.568, 0.534, 0.534, 0.5418, 0.5418, 0.5152, 0.5742, 0.534, 0.534, 0.568, 0.506, 0.5742, 0.5153, 0.5418, 0.5418, 0.568, 0.506, 0.6069, 0.4853, 0.6111, 0.4955, 0.5742, 0.5153, 0.4434, 0.9402, 0.444, 0.9467, 0.4455, 0.9467, 0.4461, 0.9402, 0.4309, 0.9555, 0.4373, 0.9548, 0.4373, 0.9534, 0.4309, 0.9527, 0.4536, 0.9649, 0.4495, 0.9599, 0.4483, 0.9607, 0.4514, 0.9664, 0.4536, 0.9433, 0.4495, 0.9483, 0.4505, 0.9494, 0.4556, 0.9452, 0.4309, 0.9527, 0.4373, 0.9534, 0.4376, 0.9519, 0.4314, 0.95, 0.4434, 0.968, 0.444, 0.9615, 0.4426, 0.9612, 0.4407, 0.9675, 0.4587, 0.9527, 0.4522, 0.9534, 0.4522, 0.9548, 0.4587, 0.9555, 0.4359, 0.9433, 0.44, 0.9483, 0.4412, 0.9475, 0.4382, 0.9418, 0.434, 0.963, 0.439, 0.9588, 0.4382, 0.9576, 0.4324, 0.9607, 0.4556, 0.963, 0.4505, 0.9588, 0.4495, 0.9599, 0.4536, 0.9649, 0.4461, 0.9402, 0.4455, 0.9467, 0.4469, 0.947, 0.4488, 0.9407, 0.4461, 0.968, 0.4455, 0.9615, 0.444, 0.9615, 0.4434, 0.968, 0.4556, 0.9452, 0.4505, 0.9494, 0.4514, 0.9506, 0.4571, 0.9475, 0.434, 0.9452, 0.439, 0.9494, 0.44, 0.9483, 0.4359, 0.9433, 0.4359, 0.9649, 0.44, 0.9599, 0.439, 0.9588, 0.434, 0.963, 0.4587, 0.9555, 0.4522, 0.9548, 0.4519, 0.9563, 0.4581, 0.9582, 0.4914, 0.0, 0.4974, 0.0, 0.4974, 0.006226, 0.4914, 0.006226, 0.9226, 0.005209, 0.9447, 0.005209, 0.9447, 0.01137, 0.9226, 0.01137, 0.0311, 0.2331, 0.0311, 0.4601, 0.0, 0.4601, 0.0, 0.2331, 0.4914, 0.2331, 0.4974, 0.2331, 0.4974, 0.4601, 0.4914, 0.4601, 0.9226, 0.2358, 0.9447, 0.2358, 0.9447, 0.4601, 0.9226, 0.4601, 0.9974, 0.9543, 0.9974, 0.9238, 1.0, 0.9238, 1.0, 0.9543, 0.0311, 0.4601, 0.03722, 0.4601, 0.03722, 0.4663, 0.0311, 0.4663, 0.9753, 0.9238, 0.9531, 0.9238, 0.9531, 0.9178, 0.9753, 0.9178, 0.9753, 0.695, 0.9974, 0.695, 0.9974, 0.9178, 0.9753, 0.9178, 0.0311, 4.169e-08, 0.03722, 4.169e-08, 0.03722, 0.006226, 0.0311, 0.006226, 0.0311, 0.2331, 0.03722, 0.2331, 0.03722, 0.4601, 0.0311, 0.4601, 0.2643, 0.4601, 0.4914, 0.4601, 0.4914, 0.4663, 0.2643, 0.4663, 0.9753, 0.695, 0.9531, 0.695, 0.9531, 0.4722, 0.9753, 0.4722, 0.2643, 2.779e-08, 0.4914, 0.0, 0.4914, 0.006226, 0.2643, 0.006226, 0.2643, 0.2331, 0.4914, 0.2331, 0.4914, 0.4601, 0.2643, 0.4601, 0.9753, 0.4663, 0.9974, 0.4663, 0.9974, 0.4722, 0.9753, 0.4722, 0.5245, 0.02299, 0.5245, 0.02709, 0.5258, 0.02709, 0.5258, 0.02299, 0.5029, 0.01686, 0.4974, 0.01686, 0.4974, 0.01928, 0.5029, 0.01928, 0.5154, 0.0214, 0.5154, 0.0173, 0.514, 0.0173, 0.514, 0.0214, 0.545, 0.02299, 0.545, 0.02709, 0.551, 0.02711, 0.551, 0.02159, 0.5069, 0.02571, 0.5069, 0.02161, 0.5059, 0.02161, 0.5059, 0.02571, 0.5705, 0.01415, 0.5649, 0.01415, 0.5649, 0.01677, 0.5705, 0.01677, 0.5657, 0.02711, 0.5657, 0.02159, 0.5629, 0.02159, 0.5629, 0.02711, 0.5705, 0.0195, 0.576, 0.0195, 0.576, 0.01693, 0.5705, 0.01693, 0.5029, 0.0214, 0.507, 0.0214, 0.507, 0.01994, 0.5029, 0.01994, 0.5344, 0.0195, 0.5344, 0.01398, 0.5279, 0.014, 0.5279, 0.0181, 0.5323, 0.02711, 0.5323, 0.02159, 0.5258, 0.02161, 0.5258, 0.02571, 0.507, 0.01994, 0.5111, 0.01994, 0.5111, 0.01852, 0.507, 0.01852, 0.576, 0.02711, 0.576, 0.02159, 0.5738, 0.02159, 0.5738, 0.02711, 0.5234, 0.02299, 0.5234, 0.02709, 0.5245, 0.02709, 0.5245, 0.02299, 0.5831, 0.02711, 0.5831, 0.02159, 0.5806, 0.02159, 0.5806, 0.02711, 0.5029, 0.01928, 0.4974, 0.01928, 0.4974, 0.0214, 0.5029, 0.0214, 0.5046, 0.02711, 0.5046, 0.02159, 0.4997, 0.02161, 0.4997, 0.02571, 0.5168, 0.0214, 0.5168, 0.0173, 0.5154, 0.0173, 0.5154, 0.0214, 0.5188, 0.02711, 0.5188, 0.02159, 0.5142, 0.02161, 0.5142, 0.02571, 0.5125, 0.0214, 0.5125, 0.0173, 0.5111, 0.0173, 0.5111, 0.0214, 0.5705, 0.01677, 0.5649, 0.01677, 0.5649, 0.0195, 0.5705, 0.0195, 0.5629, 0.02571, 0.5629, 0.02161, 0.557, 0.02159, 0.557, 0.02711, 0.5683, 0.02711, 0.5738, 0.02711, 0.5738, 0.02453, 0.5683, 0.02453, 0.5591, 0.01538, 0.5591, 0.01948, 0.5649, 0.0195, 0.5649, 0.01398, 0.5705, 0.01693, 0.576, 0.01693, 0.576, 0.01423, 0.5705, 0.01423, 0.4986, 0.02571, 0.4986, 0.02161, 0.4974, 0.02161, 0.4974, 0.02571, 0.507, 0.0214, 0.5111, 0.0214, 0.5111, 0.01994, 0.507, 0.01994, 0.5409, 0.0195, 0.5409, 0.01398, 0.5344, 0.014, 0.5344, 0.0181, 0.5029, 0.01994, 0.507, 0.01994, 0.507, 0.01852, 0.5029, 0.01852, 0.5471, 0.01538, 0.5471, 0.01948, 0.5531, 0.0195, 0.5531, 0.01398, 0.5806, 0.02711, 0.5806, 0.02159, 0.5785, 0.02159, 0.5785, 0.02711, 0.513, 0.02571, 0.513, 0.02161, 0.5118, 0.02161, 0.5118, 0.02571, 0.5807, 0.0195, 0.5807, 0.01398, 0.5782, 0.01398, 0.5782, 0.0195, 0.5388, 0.02299, 0.5388, 0.02709, 0.545, 0.02711, 0.545, 0.02159, 0.514, 0.0214, 0.514, 0.0173, 0.5125, 0.0173, 0.5125, 0.0214, 0.5188, 0.02159, 0.5188, 0.02711, 0.5234, 0.02709, 0.5234, 0.02299, 0.4997, 0.02571, 0.4997, 0.02161, 0.4986, 0.02161, 0.4986, 0.02571, 0.5118, 0.02711, 0.5118, 0.02159, 0.5069, 0.02161, 0.5069, 0.02571, 0.5683, 0.02453, 0.5738, 0.02453, 0.5738, 0.02182, 0.5683, 0.02182, 0.557, 0.02571, 0.557, 0.02161, 0.551, 0.02159, 0.551, 0.02711, 0.5059, 0.02571, 0.5059, 0.02161, 0.5046, 0.02161, 0.5046, 0.02571, 0.5683, 0.02711, 0.5683, 0.02159, 0.5657, 0.02159, 0.5657, 0.02711, 0.5531, 0.01538, 0.5531, 0.01948, 0.5591, 0.0195, 0.5591, 0.01398, 0.5323, 0.02159, 0.5323, 0.02711, 0.5388, 0.02709, 0.5388, 0.02299, 0.5409, 0.01538, 0.5409, 0.01948, 0.5471, 0.0195, 0.5471, 0.01398, 0.5142, 0.02571, 0.5142, 0.02161, 0.513, 0.02161, 0.513, 0.02571, 0.5782, 0.0195, 0.5782, 0.01398, 0.576, 0.01398, 0.576, 0.0195, 0.5785, 0.02711, 0.5785, 0.02159, 0.576, 0.02159, 0.576, 0.02711, 0.7649, 0.04109, 0.7268, 0.04109, 0.7268, 0.02711, 0.7649, 0.02711, 0.9587, 0.2737, 0.9587, 0.3154, 0.9447, 0.3154, 0.9447, 0.2737, 0.9727, 0.4352, 0.9727, 0.4663, 0.9587, 0.4663, 0.9587, 0.4352, 0.7672, 1.086e-08, 0.7995, 1.65e-08, 0.7995, 0.01398, 0.7672, 0.01398, 0.9587, 0.1966, 0.9587, 0.2336, 0.9447, 0.2336, 0.9447, 0.1966, 0.9727, 0.3992, 0.9727, 0.4352, 0.9587, 0.4352, 0.9587, 0.3992, 0.9587, 0.1642, 0.9587, 0.1966, 0.9447, 0.1966, 0.9447, 0.1642, 0.6902, 2.388e-08, 0.7303, 0.0, 0.7303, 0.01398, 0.6902, 0.01398, 0.9727, 0.3598, 0.9727, 0.3992, 0.9587, 0.3992, 0.9587, 0.3598, 0.5637, 0.04109, 0.528, 0.04109, 0.528, 0.02711, 0.5637, 0.02711, 0.6069, 1.78e-08, 0.6486, 8.685e-10, 0.6486, 0.01398, 0.6069, 0.01398, 0.9727, 0.3183, 0.9727, 0.3598, 0.9587, 0.3598, 0.9587, 0.3183, 0.6442, 0.04109, 0.6029, 0.04109, 0.6029, 0.02711, 0.6442, 0.02711, 0.5298, 2.128e-08, 0.5668, 7.383e-09, 0.5668, 0.01398, 0.5298, 0.01398, 0.9727, 0.2765, 0.9727, 0.3183, 0.9587, 0.3183, 0.9587, 0.2765, 0.7268, 0.04109, 0.6861, 0.04109, 0.6861, 0.02711, 0.7268, 0.02711, 0.9587, 0.3154, 0.9587, 0.357, 0.9447, 0.357, 0.9447, 0.3154, 0.9727, 0.2359, 0.9727, 0.2765, 0.9587, 0.2765, 0.9587, 0.2359, 0.7989, 0.04109, 0.7649, 0.04109, 0.7649, 0.02711, 0.7989, 0.02711, 0.9587, 0.2336, 0.9587, 0.2737, 0.9447, 0.2737, 0.9447, 0.2336, 0.9727, 0.1981, 0.9727, 0.2359, 0.9587, 0.2359, 0.9587, 0.1981, 0.7303, 0.0, 0.7672, 1.086e-08, 0.7672, 0.01398, 0.7303, 0.01398, 0.9727, 0.1645, 0.9727, 0.1981, 0.9587, 0.1981, 0.9587, 0.1645, 0.528, 0.04109, 0.4974, 0.04109, 0.4974, 0.02711, 0.528, 0.02711, 0.6486, 8.685e-10, 0.6902, 2.388e-08, 0.6902, 0.01398, 0.6486, 0.01398, 0.9587, 0.434, 0.9587, 0.4663, 0.9447, 0.4663, 0.9447, 0.434, 0.6029, 0.04109, 0.5637, 0.04109, 0.5637, 0.02711, 0.6029, 0.02711, 0.5668, 7.383e-09, 0.6069, 1.78e-08, 0.6069, 0.01398, 0.5668, 0.01398, 0.9587, 0.3971, 0.9587, 0.434, 0.9447, 0.434, 0.9447, 0.3971, 0.6861, 0.04109, 0.6442, 0.04109, 0.6442, 0.02711, 0.6861, 0.02711, 0.9587, 0.357, 0.9587, 0.3971, 0.9447, 0.3971, 0.9447, 0.357, 0.4974, 1.607e-08, 0.5298, 2.128e-08, 0.5298, 0.01398, 0.4974, 0.01398, 0.9905, 0.02164, 0.9905, 0.02749, 0.9846, 0.02749, 0.9846, 0.02164, 0.9846, 0.4602, 0.9846, 0.4663, 0.9786, 0.4663, 0.9786, 0.4602, 0.9786, 0.01715, 0.9786, 0.02324, 0.9727, 0.02324, 0.9727, 0.01715, 0.9964, 0.02164, 0.9964, 0.02757, 0.9905, 0.02757, 0.9905, 0.02164, 0.9846, 0.01817, 0.9846, 0.02425, 0.9786, 0.02425, 0.9786, 0.01817, 0.9786, 0.4602, 0.9786, 0.4663, 0.9727, 0.4663, 0.9727, 0.4602, 0.9846, 0.2422, 0.9846, 0.4602, 0.9786, 0.4602, 0.9786, 0.2422, 0.9786, 0.2417, 0.9786, 0.4602, 0.9727, 0.4602, 0.9727, 0.2417, 0.9905, 0.4604, 0.9905, 0.4663, 0.9846, 0.4663, 0.9846, 0.4604, 0.9964, 0.4605, 0.9964, 0.4663, 0.9905, 0.4663, 0.9905, 0.4605, 0.9905, 0.2439, 0.9905, 0.4604, 0.9846, 0.4604, 0.9846, 0.2439, 0.9964, 0.244, 0.9964, 0.4605, 0.9905, 0.4605, 0.9905, 0.244, 0.4602, 0.9326, 0.2332, 0.9326, 0.2332, 0.9259, 0.4538, 0.9259, 0.006117, 0.4663, 0.2332, 0.4663, 0.2332, 0.4729, 0.01258, 0.4729, 0.9753, 0.4722, 0.9974, 0.4722, 0.9974, 0.695, 0.9753, 0.695, 0.03722, 0.4601, 0.2643, 0.4601, 0.2643, 0.4663, 0.03722, 0.4663, 0.9753, 0.9178, 0.9531, 0.9178, 0.9531, 0.695, 0.9753, 0.695, 0.03722, 4.169e-08, 0.2643, 2.779e-08, 0.2643, 0.006226, 0.03722, 0.006226, 0.03722, 0.2331, 0.2643, 0.2331, 0.2643, 0.4601, 0.03722, 0.4601, 0.9905, 0.02749, 0.9905, 0.2439, 0.9846, 0.2439, 0.9846, 0.02749, 0.9964, 0.02757, 0.9964, 0.244, 0.9905, 0.244, 0.9905, 0.02757, 0.4725, 0.9351, 0.4725, 0.9573, 0.4663, 0.9573, 0.4663, 0.9351, 0.9284, 0.9351, 0.9284, 0.9573, 0.9222, 0.9573, 0.9222, 0.9351, 0.6974, 0.9351, 0.6974, 0.9573, 0.4725, 0.9573, 0.4725, 0.9351, 0.0311, 4.169e-08, 0.0311, 0.006226, 2.779e-08, 0.006226, 2.779e-08, 4.169e-08, 0.9753, 0.9238, 0.9974, 0.9238, 0.9974, 0.9543, 0.9753, 0.9543, 0.9531, 0.9238, 0.9753, 0.9238, 0.9753, 0.9543, 0.9531, 0.9543, 0.0311, 0.4601, 0.0311, 0.4663, 0.0, 0.4663, 0.0, 0.4601, 0.0, 0.9264, 5.559e-08, 0.6994, 0.006643, 0.6994, 0.006643, 0.9199, 0.4663, 0.4725, 0.4663, 0.6994, 0.4596, 0.6994, 0.4596, 0.479, 0.0311, 0.006226, 0.0311, 0.2331, 0.0, 0.2331, 2.779e-08, 0.006226, 0.4914, 0.006226, 0.4974, 0.006226, 0.4974, 0.2331, 0.4914, 0.2331, 0.9226, 0.01137, 0.9447, 0.01137, 0.9447, 0.2358, 0.9226, 0.2358, 0.6974, 0.9351, 0.4725, 0.9351, 0.4725, 0.9326, 0.6974, 0.9326, 0.0311, 0.006226, 0.03722, 0.006226, 0.03722, 0.2331, 0.0311, 0.2331, 0.2643, 0.006226, 0.4914, 0.006226, 0.4914, 0.2331, 0.2643, 0.2331, 0.9846, 0.02425, 0.9846, 0.2422, 0.9786, 0.2422, 0.9786, 0.02425, 0.9786, 0.02324, 0.9786, 0.2417, 0.9727, 0.2417, 0.9727, 0.02324, 0.03722, 0.006226, 0.2643, 0.006226, 0.2643, 0.2331, 0.03722, 0.2331, 0.9222, 0.9351, 0.9222, 0.9573, 0.6974, 0.9573, 0.6974, 0.9351, 0.7367, 0.4725, 0.6929, 0.4682, 0.6928, 0.4664, 0.9134, 0.4664, 0.9195, 0.4663, 0.9194, 0.4724, 0.9194, 0.6929, 0.9176, 0.6929, 0.9133, 0.649, 0.9005, 0.6069, 0.8797, 0.568, 0.8518, 0.534, 0.8177, 0.506, 0.7789, 0.4853, 0.4725, 0.649, 0.4682, 0.6929, 0.4664, 0.6929, 0.4664, 0.4724, 0.4663, 0.4663, 0.4722, 0.4664, 0.6928, 0.4664, 0.6929, 0.4682, 0.649, 0.4725, 0.6069, 0.4853, 0.568, 0.506, 0.534, 0.534, 0.506, 0.568, 0.4853, 0.6069, 0.649, 0.9133, 0.6929, 0.9176, 0.6928, 0.9194, 0.4722, 0.9194, 0.4663, 0.9195, 0.4664, 0.9133, 0.4664, 0.6929, 0.4682, 0.6929, 0.4725, 0.7367, 0.4853, 0.7789, 0.506, 0.8177, 0.534, 0.8518, 0.568, 0.8797, 0.6069, 0.9005, 0.9133, 0.7367, 0.9176, 0.6929, 0.9194, 0.6929, 0.9194, 0.9133, 0.9195, 0.9195, 0.9134, 0.9194, 0.6928, 0.9194, 0.6929, 0.9176, 0.7367, 0.9133, 0.7789, 0.9005, 0.8177, 0.8797, 0.8518, 0.8518, 0.8797, 0.8177, 0.9005, 0.7789, 0.708, 0.2324, 0.6891, 0.04109, 0.648, 0.04926, 0.6093, 0.06529, 0.5745, 0.08855, 0.5449, 0.1182, 0.5216, 0.153, 0.5056, 0.1917, 0.4974, 0.2328, 0.4974, 0.2746, 0.6886, 0.256, 0.6886, 0.2518, 0.6894, 0.2476, 0.691, 0.2437, 0.6934, 0.2402, 0.6964, 0.2372, 0.6999, 0.2348, 0.7038, 0.2332, 0.6886, 0.256, 0.4974, 0.2746, 0.5056, 0.3157, 0.5216, 0.3544, 0.5449, 0.3892, 0.5745, 0.4188, 0.6093, 0.4421, 0.648, 0.4581, 0.6891, 0.4663, 0.7309, 0.4663, 0.7122, 0.2754, 0.708, 0.2754, 0.7038, 0.2746, 0.6999, 0.273, 0.6964, 0.2706, 0.6934, 0.2676, 0.691, 0.2641, 0.6894, 0.2602, 0.7122, 0.2754, 0.7309, 0.4663, 0.772, 0.4581, 0.8107, 0.4421, 0.8455, 0.4188, 0.8751, 0.3892, 0.8984, 0.3544, 0.9144, 0.3157, 0.9226, 0.2746, 0.9226, 0.2328, 0.7316, 0.2518, 0.7316, 0.256, 0.7308, 0.2602, 0.7292, 0.2641, 0.7268, 0.2676, 0.7238, 0.2706, 0.7203, 0.273, 0.7164, 0.2746, 0.7316, 0.2518, 0.9226, 0.2328, 0.9144, 0.1917, 0.8984, 0.153, 0.8751, 0.1182, 0.8455, 0.08855, 0.8107, 0.06529, 0.772, 0.04926, 0.7309, 0.04109, 0.6891, 0.04109, 0.708, 0.2324, 0.7122, 0.2324, 0.7164, 0.2332, 0.7203, 0.2348, 0.7238, 0.2372, 0.7268, 0.2402, 0.7292, 0.2437, 0.7308, 0.2476, 0.8261, 0.01906, 0.8269, 0.01644, 0.8205, 0.01517, 0.8194, 0.01786, 0.8248, 0.02148, 0.8186, 0.02663, 0.821, 0.02534, 0.8174, 0.01992, 0.8147, 0.02104, 0.8159, 0.02742, 0.8079, 0.02663, 0.8105, 0.02742, 0.8118, 0.02104, 0.8091, 0.01992, 0.8055, 0.02534, 0.8003, 0.01906, 0.8016, 0.02148, 0.807, 0.01786, 0.8059, 0.01517, 0.7995, 0.01644, 0.8003, 0.008362, 0.7995, 0.01098, 0.8059, 0.01226, 0.807, 0.009563, 0.8016, 0.005945, 0.8079, 0.0007956, 0.8055, 0.002088, 0.8091, 0.007503, 0.8118, 0.006388, 0.8105, 0.0, 0.8186, 0.0007956, 0.8159, 0.0, 0.8147, 0.006388, 0.8174, 0.007503, 0.821, 0.002088, 0.8261, 0.008362, 0.8248, 0.005945, 0.8194, 0.009563, 0.8205, 0.01226, 0.8269, 0.01098, 0.8059, 0.01517, 0.807, 0.01786, 0.8079, 0.01899, 0.8091, 0.01992, 0.8118, 0.02104, 0.8132, 0.02118, 0.8147, 0.02104, 0.8174, 0.01992, 0.8185, 0.01899, 0.8194, 0.01786, 0.8205, 0.01517, 0.8207, 0.01371, 0.8205, 0.01226, 0.8194, 0.009563, 0.8185, 0.008432, 0.8174, 0.007503, 0.8147, 0.006388, 0.8132, 0.006245, 0.8118, 0.006388, 0.8091, 0.007503, 0.8079, 0.008432, 0.807, 0.009563, 0.8059, 0.01226, 0.8058, 0.01371, 0.9506, 0.9264, 0.9506, 0.9326, 0.9195, 0.9326, 0.9195, 0.9264, 0.9506, 0.6994, 0.9506, 0.9264, 0.9195, 0.9264, 0.9195, 0.6994, 0.9506, 0.4663, 0.9506, 0.4725, 0.9195, 0.4725, 0.9195, 0.4663, 0.9506, 0.4725, 0.9506, 0.6994, 0.9195, 0.6994, 0.9195, 0.4725, 0.9222, 0.9351, 0.6974, 0.9351, 0.6974, 0.9326, 0.9222, 0.9326, 0.9284, 0.9351, 0.9222, 0.9351, 0.9222, 0.9326, 0.9284, 0.9326, 0.4725, 0.9351, 0.4663, 0.9351, 0.4663, 0.9326, 0.4725, 0.9326])
me_cube.materials.append(mat_case_material)
me_cube.use_remesh_preserve_volume = False
me_cube.use_remesh_preserve_attributes = False
me_cube.use_mirror_vertex_groups = False
me_cube.update()

# ---- objects
ob_case_top = bpy.data.objects.new('Case_Top', me_cube_001)
ob_case_body = bpy.data.objects.new('Case_Body', me_cube)

# ---- transforms, parenting, visibility, modifiers, constraints
ob_case_top.location = (-5.356e-08, -5.166e-08, -0.0252)
ob_case_top.scale = (1.116, 1.116, 1.116)
ob_case_top.lock_rotations_4d = False
ob_case_top.empty_display_type = 'ARROWS'
ob_case_top.lineart.crease_threshold = 0.0
ob_case_body.location = (-5.356e-08, -5.166e-08, -0.0252)
ob_case_body.scale = (1.116, 1.116, 1.116)
ob_case_body.lock_rotations_4d = False
ob_case_body.empty_display_type = 'ARROWS'
ob_case_body.lineart.crease_threshold = 0.0

# ---- collection membership
col_collection_1.objects.link(ob_case_top)
col_collection_1.objects.link(ob_case_body)

# ---- scene / render settings (as saved in the file)
scene.frame_start = 1; scene.frame_end = 250; scene.frame_set(1)
scene.render.engine = 'BLENDER_EEVEE_NEXT'
scene.render.image_settings.compression = 90
scene.render.resolution_percentage = 50
scene.render.dither_intensity = 0.0
scene.cycles.use_denoising = False
scene.cycles.samples = 10
scene.cycles.sampling_pattern = 'TABULATED_SOBOL'
scene.cycles.light_sampling_threshold = 0.0
scene.cycles.use_adaptive_sampling = False
scene.cycles.use_light_tree = False
scene.cycles.blur_glossy = 0.0
scene.cycles.volume_bounces = 1
scene.cycles.pixel_filter_type = 'GAUSSIAN'
scene.cycles.sample_clamp_indirect = 0.0
scene.view_settings.view_transform = 'Standard'
bpy.context.view_layer.update()

# ---- added for rendering (the .blend has no active camera and no usable light): camera, sun
cam_auto = bpy.data.cameras.new('AutoCamera')
cam_auto.lens = 50.0
cam_auto.sensor_width = 36.0
cam_auto.clip_end = 1000.0
ob_auto_camera = bpy.data.objects.new('AutoCamera', cam_auto)
scene.collection.objects.link(ob_auto_camera)
ob_auto_camera.location = (3.05767, -3.60597, 2.42707)
ob_auto_camera.rotation_euler = (1.09748, -7.21219e-08, 0.694738)
scene.camera = ob_auto_camera
light_auto_sun = bpy.data.lights.new('AutoSun', 'SUN')
light_auto_sun.energy = 3.0
light_auto_sun.angle = 0.0523599
ob_auto_sun = bpy.data.objects.new('AutoSun', light_auto_sun)
scene.collection.objects.link(ob_auto_sun)
ob_auto_sun.rotation_euler = (0.872665, 0.174533, 0.523599)
bpy.context.view_layer.update()
